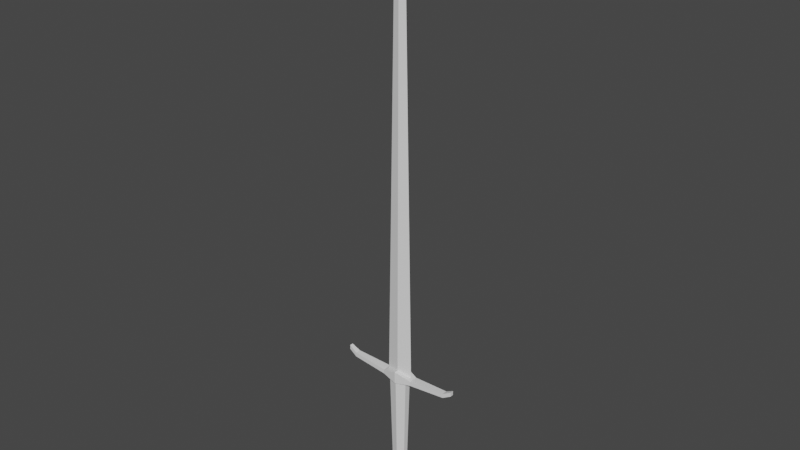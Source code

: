 # Source: Longsword.blend  (saved by Blender 2.82.7; exported with 4.5.12 LTS)
import bpy
from mathutils import Matrix  # noqa: F401  (used for matrix-valued properties, if any)

bpy.ops.wm.read_factory_settings(use_empty=True)
scene = bpy.context.scene
scene.name = 'Scene'

# ---- collections
col_collection = bpy.data.collections.new('Collection'); scene.collection.children.link(col_collection)

# ---- world
world_world = bpy.data.worlds.new('World'); scene.world = world_world
world_world.use_nodes = True; world_world.node_tree.nodes.clear()
_N = world_world.node_tree.nodes; _L = world_world.node_tree.links
n0 = _N.new('ShaderNodeOutputWorld'); n0.name = 'World Output'; n0.location = (300, 300)
n1 = _N.new('ShaderNodeBackground'); n1.name = 'Background'; n1.location = (10, 300)
n1.inputs[0].default_value = (0.05088, 0.05088, 0.05088, 1.0)
_L.new(n1.outputs[0], n0.inputs[0])
n0.is_active_output = True
world_world.color = (0.05088, 0.05088, 0.05088)
world_world.use_sun_shadow = False
world_world.sun_shadow_jitter_overblur = 0.0

# ---- meshes
me_longsword = bpy.data.meshes.new('Longsword')
me_longsword.from_pydata([(-4.901e-10, 0.05848, -0.008278), (-0.01287, 0.05848, -0.003988), (-0.01287, 0.05848, 0.004592), (9.801e-10, 0.05848, 0.008883), (0.01287, 0.05848, 0.004592), (0.01287, 0.05848, -0.003988), (-4.901e-10, 0.2484, -0.01148), (-0.01768, 0.2484, -0.00559), (-0.01768, 0.2484, 0.006194), (1.47e-09, 0.2484, 0.01209), (0.01768, 0.2484, 0.006194), (0.01768, 0.2484, -0.00559), (-0.02518, 0.2565, -8.381e-09), (0.02518, 0.2565, -1.404e-08), (1.071e-08, 0.2565, -0.00691), (9.088e-09, 1.07, -0.002605), (7.841e-09, 1.103, -4.82e-08), (-0.09927, 0.2526, 0.004972), (-0.09927, 0.2608, 0.004972), (-0.09927, 0.2526, -0.004972), (-0.09927, 0.2608, -0.004972), (0.09927, 0.2526, 0.004972), (0.09927, 0.2608, 0.004972), (0.09927, 0.2526, -0.004972), (0.09927, 0.2608, -0.004972), (0.02983, 0.2481, -0.00844), (0.0, 0.2438, -0.01468), (-0.02983, 0.2481, -0.00844), (-0.02983, 0.2563, -0.00844), (0.0, 0.2666, -0.01468), (0.02983, 0.2563, -0.00844), (-0.02983, 0.2481, 0.00844), (0.0, 0.2438, 0.01468), (0.02983, 0.2481, 0.00844), (0.02983, 0.2563, 0.00844), (0.0, 0.2666, 0.01468), (-0.02983, 0.2563, 0.00844), (-0.1149, 0.2615, 0.003225), (-0.1149, 0.2697, 0.003225), (-0.1149, 0.2615, -0.003225), (-0.1149, 0.2697, -0.003225), (0.1149, 0.2615, 0.003225), (0.1149, 0.2697, 0.003225), (0.1149, 0.2615, -0.003225), (0.1149, 0.2697, -0.003225), (7.606e-09, 0.06699, 0.01136), (-0.02901, 0.05024, 0.01136), (-0.02901, 0.01675, 0.01136), (1.053e-08, 6.67e-07, 0.01136), (0.02901, 0.01675, 0.01136), (0.02901, 0.05024, 0.01136), (7.606e-09, 0.06699, -0.01136), (-0.02901, 0.05024, -0.01136), (-0.02901, 0.01675, -0.01136), (1.053e-08, 6.66e-07, -0.01136), (0.02901, 0.01675, -0.01136), (0.02901, 0.05024, -0.01136), (5.045e-09, 0.2565, 0.00691), (6.953e-09, 1.07, 0.002605), (-0.009492, 1.07, -4.627e-08), (0.009492, 1.07, -4.717e-08)], [], [(1, 7, 6, 0), (0, 6, 11, 5), (4, 10, 9, 3), (2, 8, 7, 1), (5, 11, 10, 4), (3, 9, 8, 2), (57, 58, 59, 12), (12, 59, 15, 14), (14, 15, 60, 13), (13, 60, 58, 57), (12, 14, 13, 57), (59, 58, 16), (58, 60, 16), (15, 59, 16), (60, 15, 16), (20, 19, 39, 40), (25, 30, 24, 23), (21, 23, 43, 41), (31, 36, 18, 17), (25, 23, 21, 33), (28, 20, 18, 36), (24, 30, 34, 22), (30, 29, 35, 34), (29, 28, 36, 35), (19, 27, 31, 17), (27, 26, 32, 31), (26, 25, 33, 32), (21, 22, 34, 33), (33, 34, 35, 32), (32, 35, 36, 31), (19, 20, 28, 27), (27, 28, 29, 26), (26, 29, 30, 25), (37, 38, 40, 39), (43, 44, 42, 41), (17, 18, 38, 37), (24, 22, 42, 44), (23, 24, 44, 43), (18, 20, 40, 38), (19, 17, 37, 39), (22, 21, 41, 42), (50, 49, 55, 56), (48, 47, 53, 54), (46, 45, 51, 52), (45, 50, 56, 51), (49, 48, 54, 55), (47, 46, 52, 53), (46, 47, 48, 49, 50, 45), (52, 51, 56, 55, 54, 53)])
_uv = me_longsword.uv_layers.new(name='UVMap')
_uv.uv.foreach_set('vector', [0.743, 0.1825, 0.7401, 0.2993, 0.751, 0.2993, 0.751, 0.1825, 0.751, 0.1825, 0.751, 0.2993, 0.7618, 0.2993, 0.7589, 0.1825, 0.7589, 0.1825, 0.7618, 0.2993, 0.751, 0.2993, 0.751, 0.1825, 0.743, 0.1825, 0.7401, 0.2993, 0.7401, 0.2993, 0.743, 0.1825, 0.7589, 0.1825, 0.7618, 0.2993, 0.7618, 0.2993, 0.7589, 0.1825, 0.751, 0.1825, 0.751, 0.2993, 0.7401, 0.2993, 0.743, 0.1825, 0.7471, 0.5107, 0.7471, 0.9624, 0.7419, 0.9624, 0.7332, 0.5107, 0.7332, 0.5107, 0.7419, 0.9624, 0.7471, 0.9624, 0.7471, 0.5107, 0.7471, 0.5107, 0.7471, 0.9624, 0.7524, 0.9624, 0.7611, 0.5107, 0.7611, 0.5107, 0.7524, 0.9624, 0.7471, 0.9624, 0.7471, 0.5107, 0.7332, 0.5107, 0.7471, 0.5107, 0.7611, 0.5107, 0.7471, 0.5107, 0.7419, 0.9624, 0.7471, 0.9624, 0.7471, 0.9803, 0.7471, 0.9624, 0.7524, 0.9624, 0.7471, 0.9803, 0.7471, 0.9624, 0.7419, 0.9624, 0.7471, 0.9803, 0.7524, 0.9624, 0.7471, 0.9624, 0.7471, 0.9803, 0.19, 0.7561, 0.19, 0.7511, 0.1804, 0.7565, 0.1804, 0.7616, 0.2694, 0.7483, 0.2694, 0.7534, 0.3121, 0.7561, 0.3121, 0.7511, 0.3121, 0.7511, 0.3121, 0.7511, 0.3218, 0.7565, 0.3218, 0.7565, 0.2327, 0.7483, 0.2327, 0.7534, 0.19, 0.7561, 0.19, 0.7511, 0.2694, 0.7483, 0.3121, 0.7511, 0.3121, 0.7511, 0.2694, 0.7483, 0.2327, 0.7534, 0.19, 0.7561, 0.19, 0.7561, 0.2327, 0.7534, 0.3121, 0.7561, 0.2694, 0.7534, 0.2694, 0.7534, 0.3121, 0.7561, 0.2694, 0.7534, 0.2511, 0.7597, 0.2511, 0.7597, 0.2694, 0.7534, 0.2511, 0.7597, 0.2327, 0.7534, 0.2327, 0.7534, 0.2511, 0.7597, 0.19, 0.7511, 0.2327, 0.7483, 0.2327, 0.7483, 0.19, 0.7511, 0.2327, 0.7483, 0.2511, 0.7457, 0.2511, 0.7457, 0.2327, 0.7483, 0.2511, 0.7457, 0.2694, 0.7483, 0.2694, 0.7483, 0.2511, 0.7457, 0.3121, 0.7511, 0.3121, 0.7561, 0.2694, 0.7534, 0.2694, 0.7483, 0.2694, 0.7483, 0.2694, 0.7534, 0.2511, 0.7597, 0.2511, 0.7457, 0.2511, 0.7457, 0.2511, 0.7597, 0.2327, 0.7534, 0.2327, 0.7483, 0.19, 0.7511, 0.19, 0.7561, 0.2327, 0.7534, 0.2327, 0.7483, 0.2327, 0.7483, 0.2327, 0.7534, 0.2511, 0.7597, 0.2511, 0.7457, 0.2511, 0.7457, 0.2511, 0.7597, 0.2694, 0.7534, 0.2694, 0.7483, 0.1804, 0.7565, 0.1804, 0.7616, 0.1804, 0.7616, 0.1804, 0.7565, 0.3218, 0.7565, 0.3218, 0.7616, 0.3218, 0.7616, 0.3218, 0.7565, 0.19, 0.7511, 0.19, 0.7561, 0.1804, 0.7616, 0.1804, 0.7565, 0.3121, 0.7561, 0.3121, 0.7561, 0.3218, 0.7616, 0.3218, 0.7616, 0.3121, 0.7511, 0.3121, 0.7561, 0.3218, 0.7616, 0.3218, 0.7565, 0.19, 0.7561, 0.19, 0.7561, 0.1804, 0.7616, 0.1804, 0.7616, 0.19, 0.7511, 0.19, 0.7511, 0.1804, 0.7565, 0.1804, 0.7565, 0.3121, 0.7561, 0.3121, 0.7511, 0.3218, 0.7565, 0.3218, 0.7616, 0.2674, 0.2608, 0.2674, 0.2402, 0.2674, 0.2402, 0.2674, 0.2608, 0.2495, 0.2299, 0.2317, 0.2402, 0.2317, 0.2402, 0.2495, 0.2299, 0.2317, 0.2608, 0.2495, 0.2711, 0.2495, 0.2711, 0.2317, 0.2608, 0.2495, 0.2711, 0.2674, 0.2608, 0.2674, 0.2608, 0.2495, 0.2711, 0.2674, 0.2402, 0.2495, 0.2299, 0.2495, 0.2299, 0.2674, 0.2402, 0.2317, 0.2402, 0.2317, 0.2608, 0.2317, 0.2608, 0.2317, 0.2402, 0.2317, 0.2608, 0.2317, 0.2402, 0.2495, 0.2299, 0.2674, 0.2402, 0.2674, 0.2608, 0.2495, 0.2711, 0.2317, 0.2608, 0.2495, 0.2711, 0.2674, 0.2608, 0.2674, 0.2402, 0.2495, 0.2299, 0.2317, 0.2402])
me_longsword.use_remesh_fix_poles = True
me_longsword.use_remesh_preserve_attributes = False
me_longsword.use_mirror_vertex_groups = False
me_longsword.update()

# ---- objects
ob_longsword = bpy.data.objects.new('Longsword', me_longsword)

# ---- transforms, parenting, visibility, modifiers, constraints
ob_longsword.location = (0.0, 0.0, 0.0)
ob_longsword.rotation_euler = (1.571, -0.0, 0.0)
ob_longsword.lineart.crease_threshold = 0.0

# ---- collection membership
col_collection.objects.link(ob_longsword)

# ---- scene / render settings (as saved in the file)
scene.frame_start = 1; scene.frame_end = 250; scene.frame_set(1)
scene.render.engine = 'BLENDER_EEVEE_NEXT'
scene.cycles.use_denoising = False
scene.cycles.samples = 128
scene.cycles.sampling_pattern = 'TABULATED_SOBOL'
scene.cycles.use_adaptive_sampling = False
scene.cycles.use_light_tree = False
scene.view_settings.view_transform = 'Filmic'
bpy.context.view_layer.update()

# ---- added for rendering (the .blend has no active camera and no usable light): camera, sun
cam_auto = bpy.data.cameras.new('AutoCamera')
cam_auto.lens = 50.0
cam_auto.sensor_width = 36.0
cam_auto.clip_end = 1000.0
ob_auto_camera = bpy.data.objects.new('AutoCamera', cam_auto)
scene.collection.objects.link(ob_auto_camera)
ob_auto_camera.location = (1.04243, -1.25091, 1.38524)
ob_auto_camera.rotation_euler = (1.09748, -7.21219e-08, 0.694738)
scene.camera = ob_auto_camera
light_auto_sun = bpy.data.lights.new('AutoSun', 'SUN')
light_auto_sun.energy = 3.0
light_auto_sun.angle = 0.0523599
ob_auto_sun = bpy.data.objects.new('AutoSun', light_auto_sun)
scene.collection.objects.link(ob_auto_sun)
ob_auto_sun.rotation_euler = (0.872665, 0.174533, 0.523599)
bpy.context.view_layer.update()
